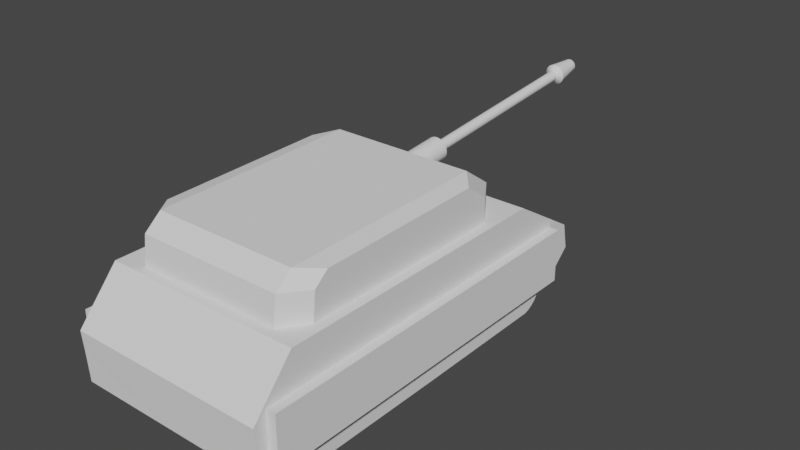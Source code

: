 # Source: Tanks.blend  (saved by Blender 2.80.75; exported with 4.5.12 LTS)
import bpy
from mathutils import Matrix  # noqa: F401  (used for matrix-valued properties, if any)

bpy.ops.wm.read_factory_settings(use_empty=True)
scene = bpy.context.scene
scene.name = 'Scene'

# ---- collections
col_collection = bpy.data.collections.new('Collection'); scene.collection.children.link(col_collection)

# ---- world
world_world = bpy.data.worlds.new('World'); scene.world = world_world
world_world.use_nodes = True; world_world.node_tree.nodes.clear()
_N = world_world.node_tree.nodes; _L = world_world.node_tree.links
n0 = _N.new('ShaderNodeOutputWorld'); n0.name = 'World Output'; n0.location = (300, 300)
n1 = _N.new('ShaderNodeBackground'); n1.name = 'Background'; n1.location = (10, 300)
n1.inputs[0].default_value = (0.05088, 0.05088, 0.05088, 1.0)
_L.new(n1.outputs[0], n0.inputs[0])
n0.is_active_output = True
world_world.color = (0.05088, 0.05088, 0.05088)
world_world.use_sun_shadow = False
world_world.sun_shadow_jitter_overblur = 0.0

# ---- meshes
me_cube_001 = bpy.data.meshes.new('Cube.001')
me_cube_001.from_pydata([(-1.5, -2.973, 0.2709), (-1.5, -2.406, 1.742), (-1.5, 2.667, 0.2709), (-1.5, 1.949, 1.742), (-1.5, -3.021, 1.039), (-1.5, 3.036, 1.072), (-1.5, 3.116, 0.6811), (0.0, 2.667, 0.2709), (0.0, 1.949, 1.742), (0.0, -2.973, 0.2709), (0.0, -2.406, 1.742), (0.0, -3.021, 1.039), (0.0, 3.036, 1.072), (0.0, 3.116, 0.6811), (-1.5, -2.997, 0.7093), (-1.5, 2.413, 0.7414), (-1.5, -2.64, 0.7253), (-0.8122, 2.667, 0.2709), (-0.8122, -2.973, 0.2709), (-0.8122, 2.413, 0.7414), (-0.8122, -2.64, 0.7253), (-1.5, -2.855, 0.2718), (-0.8122, -2.855, 0.2718), (-1.641, -2.823, 0.3875), (-1.641, -2.823, 1.189), (-1.641, 2.64, 0.3875), (-1.641, 2.64, 1.189), (-1.493, -2.823, 0.3875), (-1.493, -2.823, 1.189), (-1.493, 2.64, 0.3875), (-1.493, 2.64, 1.189)], [], [(6, 2, 15, 3, 5), (11, 10, 1, 4), (8, 3, 1, 10), (2, 6, 13, 7), (17, 7, 9, 18), (0, 9, 11, 4, 14), (6, 5, 12, 13), (5, 3, 8, 12), (15, 16, 14, 4, 1, 3), (16, 15, 19, 20), (14, 16, 21, 0), (17, 18, 22, 20, 19), (0, 21, 22, 18), (15, 2, 17, 19), (21, 16, 20, 22), (23, 24, 26, 25), (25, 26, 30, 29), (29, 30, 28, 27), (27, 28, 24, 23), (25, 29, 27, 23), (30, 26, 24, 28)])
_uv = me_cube_001.uv_layers.new(name='UVMap')
_uv.uv.foreach_set('vector', [0.4375, 0.25, 0.375, 0.25, 0.5, 0.25, 0.625, 0.25, 0.5, 0.25, 0.5, 0.875, 0.625, 0.875, 0.625, 1.0, 0.5, 1.0, 0.75, 0.5, 0.875, 0.5, 0.875, 0.75, 0.75, 0.75, 0.375, 0.25, 0.4375, 0.25, 0.4375, 0.375, 0.0, 0.0, 0.375, 0.25, 0.0, 0.0, 0.0, 0.0, 0.375, 0.0, 0.375, 0.0, 0.0, 0.0, 0.5, 0.875, 0.5, 1.0, 0.4375, 0.5, 0.4375, 0.25, 0.5, 0.25, 0.5, 0.375, 0.4375, 0.375, 0.5, 0.25, 0.625, 0.25, 0.625, 0.375, 0.5, 0.375, 0.5, 0.25, 0.4688, 0.375, 0.4375, 0.5, 0.5, 1.0, 0.875, 0.75, 0.625, 0.25, 0.4688, 0.375, 0.5, 0.25, 0.5, 0.25, 0.4688, 0.375, 0.4375, 0.5, 0.4688, 0.375, 0.4219, 0.1875, 0.375, 0.0, 0.375, 0.25, 0.375, 0.0, 0.4219, 0.1875, 0.4688, 0.375, 0.5, 0.25, 0.375, 0.0, 0.4219, 0.1875, 0.4219, 0.1875, 0.375, 0.0, 0.5, 0.25, 0.375, 0.25, 0.375, 0.25, 0.5, 0.25, 0.4219, 0.1875, 0.4688, 0.375, 0.4688, 0.375, 0.4219, 0.1875, 0.375, 0.0, 0.625, 0.0, 0.625, 0.25, 0.375, 0.25, 0.375, 0.25, 0.625, 0.25, 0.625, 0.5, 0.375, 0.5, 0.375, 0.5, 0.625, 0.5, 0.625, 0.75, 0.375, 0.75, 0.375, 0.75, 0.625, 0.75, 0.625, 1.0, 0.375, 1.0, 0.125, 0.5, 0.375, 0.5, 0.375, 0.75, 0.125, 0.75, 0.625, 0.5, 0.875, 0.5, 0.875, 0.75, 0.625, 0.75])
me_cube_001.use_remesh_preserve_volume = False
me_cube_001.use_remesh_preserve_attributes = False
me_cube_001.use_mirror_vertex_groups = False
me_cube_001.update()
me_cylinder = bpy.data.meshes.new('Cylinder')
me_cylinder.from_pydata([(-0.9597, 6.049, -3.572), (-0.9597, 6.049, -2.002), (-0.7675, 6.03, -3.572), (-0.7675, 6.03, -2.002), (-0.5827, 5.974, -3.572), (-0.5827, 5.974, -2.002), (-0.4124, 5.883, -3.572), (-0.4124, 5.883, -2.002), (-0.2632, 5.76, -3.572), (-0.2632, 5.76, -2.002), (-0.1407, 5.611, -3.572), (-0.1407, 5.611, -2.002), (-0.04965, 5.441, -3.572), (-0.04965, 5.441, -2.002), (0.006401, 5.256, -3.572), (0.006401, 5.256, -2.002), (0.02533, -0.00606, -3.572), (0.02533, -0.00606, -2.002), (0.006401, -5.746, -3.572), (0.006401, -5.746, -2.002), (-0.04965, -5.931, -3.572), (-0.04965, -5.931, -2.002), (-0.1407, -6.101, -3.572), (-0.1407, -6.101, -2.002), (-0.2632, -6.25, -3.572), (-0.2632, -6.25, -2.002), (-0.4124, -6.373, -3.572), (-0.4124, -6.373, -2.002), (-0.5827, -6.464, -3.572), (-0.5827, -6.464, -2.002), (-0.7675, -6.52, -3.572), (-0.7675, -6.52, -2.002), (-0.9597, -6.539, -3.572), (-0.9597, -6.539, -2.002), (-1.152, -6.52, -3.572), (-1.152, -6.52, -2.002), (-1.337, -6.464, -3.572), (-1.337, -6.464, -2.002), (-1.507, -6.373, -3.572), (-1.507, -6.373, -2.002), (-1.656, -6.25, -3.572), (-1.656, -6.25, -2.002), (-1.779, -6.101, -3.572), (-1.779, -6.101, -2.002), (-1.87, -5.931, -3.572), (-1.87, -5.931, -2.002), (-1.926, -5.746, -3.572), (-1.926, -5.746, -2.002), (-1.945, -5.554, -3.572), (-1.945, -5.554, -2.002), (-1.926, 5.256, -3.572), (-1.926, 5.256, -2.002), (-1.87, 5.441, -3.572), (-1.87, 5.441, -2.002), (-1.779, 5.611, -3.572), (-1.779, 5.611, -2.002), (-1.656, 5.76, -3.572), (-1.656, 5.76, -2.002), (-1.507, 5.883, -3.572), (-1.507, 5.883, -2.002), (-1.337, 5.974, -3.572), (-1.337, 5.974, -2.002), (-1.152, 6.03, -3.572), (-1.152, 6.03, -2.002)], [], [(0, 1, 3, 2), (2, 3, 5, 4), (4, 5, 7, 6), (6, 7, 9, 8), (8, 9, 11, 10), (10, 11, 13, 12), (12, 13, 15, 14), (14, 15, 17, 16), (16, 17, 19, 18), (18, 19, 21, 20), (20, 21, 23, 22), (22, 23, 25, 24), (24, 25, 27, 26), (26, 27, 29, 28), (28, 29, 31, 30), (30, 31, 33, 32), (32, 33, 35, 34), (34, 35, 37, 36), (36, 37, 39, 38), (38, 39, 41, 40), (40, 41, 43, 42), (42, 43, 45, 44), (44, 45, 47, 46), (46, 47, 49, 48), (48, 49, 51, 50), (50, 51, 53, 52), (52, 53, 55, 54), (54, 55, 57, 56), (56, 57, 59, 58), (58, 59, 61, 60), (3, 1, 63, 61, 59, 57, 55, 53, 51, 49, 47, 45, 43, 41, 39, 37, 35, 33, 31, 29, 27, 25, 23, 21, 19, 17, 15, 13, 11, 9, 7, 5), (60, 61, 63, 62), (62, 63, 1, 0), (0, 2, 4, 6, 8, 10, 12, 14, 16, 18, 20, 22, 24, 26, 28, 30, 32, 34, 36, 38, 40, 42, 44, 46, 48, 50, 52, 54, 56, 58, 60, 62)])
_uv = me_cylinder.uv_layers.new(name='UVMap')
_uv.uv.foreach_set('vector', [1.0, 0.5, 1.0, 1.0, 0.9688, 1.0, 0.9688, 0.5, 0.9688, 0.5, 0.9688, 1.0, 0.9375, 1.0, 0.9375, 0.5, 0.9375, 0.5, 0.9375, 1.0, 0.9062, 1.0, 0.9062, 0.5, 0.9062, 0.5, 0.9062, 1.0, 0.875, 1.0, 0.875, 0.5, 0.875, 0.5, 0.875, 1.0, 0.8438, 1.0, 0.8438, 0.5, 0.8438, 0.5, 0.8438, 1.0, 0.8125, 1.0, 0.8125, 0.5, 0.8125, 0.5, 0.8125, 1.0, 0.7812, 1.0, 0.7812, 0.5, 0.7812, 0.5, 0.7812, 1.0, 0.75, 1.0, 0.75, 0.5, 0.75, 0.5, 0.75, 1.0, 0.7188, 1.0, 0.7188, 0.5, 0.7188, 0.5, 0.7188, 1.0, 0.6875, 1.0, 0.6875, 0.5, 0.6875, 0.5, 0.6875, 1.0, 0.6562, 1.0, 0.6562, 0.5, 0.6562, 0.5, 0.6562, 1.0, 0.625, 1.0, 0.625, 0.5, 0.625, 0.5, 0.625, 1.0, 0.5938, 1.0, 0.5938, 0.5, 0.5938, 0.5, 0.5938, 1.0, 0.5625, 1.0, 0.5625, 0.5, 0.5625, 0.5, 0.5625, 1.0, 0.5312, 1.0, 0.5312, 0.5, 0.5312, 0.5, 0.5312, 1.0, 0.5, 1.0, 0.5, 0.5, 0.5, 0.5, 0.5, 1.0, 0.4688, 1.0, 0.4688, 0.5, 0.4688, 0.5, 0.4688, 1.0, 0.4375, 1.0, 0.4375, 0.5, 0.4375, 0.5, 0.4375, 1.0, 0.4062, 1.0, 0.4062, 0.5, 0.4062, 0.5, 0.4062, 1.0, 0.375, 1.0, 0.375, 0.5, 0.375, 0.5, 0.375, 1.0, 0.3438, 1.0, 0.3438, 0.5, 0.3438, 0.5, 0.3438, 1.0, 0.3125, 1.0, 0.3125, 0.5, 0.3125, 0.5, 0.3125, 1.0, 0.2812, 1.0, 0.2812, 0.5, 0.2812, 0.5, 0.2812, 1.0, 0.25, 1.0, 0.25, 0.5, 0.25, 0.5, 0.25, 1.0, 0.2188, 1.0, 0.2188, 0.5, 0.2188, 0.5, 0.2188, 1.0, 0.1875, 1.0, 0.1875, 0.5, 0.1875, 0.5, 0.1875, 1.0, 0.1562, 1.0, 0.1562, 0.5, 0.1562, 0.5, 0.1562, 1.0, 0.125, 1.0, 0.125, 0.5, 0.125, 0.5, 0.125, 1.0, 0.09375, 1.0, 0.09375, 0.5, 0.09375, 0.5, 0.09375, 1.0, 0.0625, 1.0, 0.0625, 0.5, 0.2968, 0.4854, 0.25, 0.49, 0.2032, 0.4854, 0.1582, 0.4717, 0.1167, 0.4496, 0.08029, 0.4197, 0.05045, 0.3833, 0.02827, 0.3418, 0.01461, 0.2968, 0.01, 0.25, 0.01461, 0.2032, 0.02827, 0.1582, 0.05045, 0.1167, 0.08029, 0.08029, 0.1167, 0.05045, 0.1582, 0.02827, 0.2032, 0.01461, 0.25, 0.01, 0.2968, 0.01461, 0.3418, 0.02827, 0.3833, 0.05045, 0.4197, 0.08029, 0.4496, 0.1167, 0.4717, 0.1582, 0.4854, 0.2032, 0.49, 0.25, 0.4854, 0.2968, 0.4717, 0.3418, 0.4496, 0.3833, 0.4197, 0.4197, 0.3833, 0.4496, 0.3418, 0.4717, 0.0625, 0.5, 0.0625, 1.0, 0.03125, 1.0, 0.03125, 0.5, 0.03125, 0.5, 0.03125, 1.0, 0.0, 1.0, 0.0, 0.5, 0.75, 0.49, 0.7968, 0.4854, 0.8418, 0.4717, 0.8833, 0.4496, 0.9197, 0.4197, 0.9496, 0.3833, 0.9717, 0.3418, 0.9854, 0.2968, 0.99, 0.25, 0.9854, 0.2032, 0.9717, 0.1582, 0.9496, 0.1167, 0.9197, 0.08029, 0.8833, 0.05045, 0.8418, 0.02827, 0.7968, 0.01461, 0.75, 0.01, 0.7032, 0.01461, 0.6582, 0.02827, 0.6167, 0.05045, 0.5803, 0.08029, 0.5504, 0.1167, 0.5283, 0.1582, 0.5146, 0.2032, 0.51, 0.25, 0.5146, 0.2968, 0.5283, 0.3418, 0.5504, 0.3833, 0.5803, 0.4197, 0.6167, 0.4496, 0.6582, 0.4717, 0.7032, 0.4854])
me_cylinder.use_remesh_preserve_volume = False
me_cylinder.use_remesh_preserve_attributes = False
me_cylinder.use_mirror_vertex_groups = False
me_cylinder.update()
me_cube_002 = bpy.data.meshes.new('Cube.002')
me_cube_002.from_pydata([(-1.096, -2.272, 1.742), (-1.096, -1.964, 2.383), (-1.096, 1.653, 1.742), (-1.096, 1.2, 2.429), (-1.096, -2.22, 2.169), (-1.096, 1.646, 2.11), (0.0, 1.653, 1.742), (0.0, 1.2, 2.429), (0.0, -2.272, 1.742), (0.0, -1.964, 2.383), (0.0, -2.22, 2.169), (0.0, 1.646, 2.11), (-1.346, 1.28, 1.742), (-1.346, -1.906, 1.742), (-1.346, -1.863, 2.156), (-1.346, -1.655, 2.33), (-1.346, 0.9125, 2.367), (-1.346, 1.275, 2.108)], [], [(1, 3, 16, 15), (10, 9, 1, 4), (7, 3, 1, 9), (8, 10, 4, 0), (2, 5, 11, 6), (2, 6, 8, 0), (5, 3, 7, 11), (13, 14, 15, 16, 17, 12), (2, 0, 13, 12), (5, 2, 12, 17), (4, 1, 15, 14), (3, 5, 17, 16), (0, 4, 14, 13)])
_uv = me_cube_002.uv_layers.new(name='UVMap')
_uv.uv.foreach_set('vector', [0.875, 0.75, 0.875, 0.5, 0.875, 0.5, 0.875, 0.75, 0.5, 0.875, 0.625, 0.875, 0.625, 1.0, 0.5, 1.0, 0.75, 0.5, 0.875, 0.5, 0.875, 0.75, 0.75, 0.75, 0.375, 0.875, 0.5, 0.875, 0.5, 1.0, 0.375, 1.0, 0.375, 0.25, 0.5, 0.25, 0.5, 0.375, 0.375, 0.375, 0.125, 0.5, 0.25, 0.5, 0.25, 0.75, 0.125, 0.75, 0.5, 0.25, 0.625, 0.25, 0.625, 0.375, 0.5, 0.375, 0.375, 0.0, 0.5, 0.0, 0.625, 0.0, 0.625, 0.25, 0.5, 0.25, 0.375, 0.25, 0.125, 0.5, 0.125, 0.75, 0.125, 0.75, 0.125, 0.5, 0.5, 0.25, 0.375, 0.25, 0.375, 0.25, 0.5, 0.25, 0.5, 1.0, 0.625, 1.0, 0.625, 1.0, 0.5, 1.0, 0.625, 0.25, 0.5, 0.25, 0.5, 0.25, 0.625, 0.25, 0.375, 1.0, 0.5, 1.0, 0.5, 1.0, 0.375, 1.0])
me_cube_002.use_remesh_preserve_volume = False
me_cube_002.use_remesh_preserve_attributes = False
me_cube_002.use_mirror_vertex_groups = False
me_cube_002.update()
me_cube_003 = bpy.data.meshes.new('Cube.003')
me_cube_003.from_pydata([(2.553e-06, -0.3088, -0.2017), (2.555e-06, 0.4198, -0.1344), (2.496e-06, -0.3405, 0.1417), (2.499e-06, 0.3881, 0.209), (-0.03363, -0.3402, 0.1384), (-0.03363, 0.3884, 0.2057), (-0.06598, -0.3393, 0.1286), (-0.06598, 0.3893, 0.1959), (-0.09579, -0.3379, 0.1128), (-0.09579, 0.3908, 0.18), (-0.1219, -0.3359, 0.09142), (-0.1219, 0.3928, 0.1587), (-0.1434, -0.3335, 0.0654), (-0.1434, 0.3952, 0.1327), (-0.1593, -0.3308, 0.03572), (-0.1593, 0.3979, 0.103), (-0.1691, -0.3278, 0.003513), (-0.1691, 0.4009, 0.07077), (-0.1724, -0.3247, -0.02998), (-0.1724, 0.404, 0.03728), (-0.1691, -0.3216, -0.06348), (-0.1691, 0.4071, 0.003781), (-0.1593, -0.3186, -0.09568), (-0.1593, 0.41, -0.02843), (-0.1434, -0.3159, -0.1254), (-0.1434, 0.4128, -0.05811), (-0.1219, -0.3135, -0.1514), (-0.1219, 0.4152, -0.08413), (-0.09579, -0.3115, -0.1727), (-0.09579, 0.4171, -0.1055), (-0.06598, -0.3101, -0.1886), (-0.06598, 0.4186, -0.1213), (-0.03363, -0.3092, -0.1984), (-0.03363, 0.4195, -0.1311), (2.372e-06, 0.4089, -0.04099), (2.346e-06, 0.3945, 0.1151), (-0.01529, 0.3946, 0.1136), (-0.03, 0.395, 0.1092), (-0.04355, 0.3957, 0.102), (-0.05543, 0.3966, 0.09226), (-0.06518, 0.3977, 0.08043), (-0.07242, 0.3989, 0.06694), (-0.07688, 0.4003, 0.0523), (-0.07839, 0.4017, 0.03707), (-0.07688, 0.4031, 0.02184), (-0.07242, 0.4044, 0.007196), (-0.06518, 0.4057, -0.0063), (-0.05543, 0.4068, -0.01813), (-0.04355, 0.4077, -0.02784), (-0.03, 0.4083, -0.03505), (-0.01529, 0.4087, -0.03949), (1.37e-06, 3.308, 0.2266), (1.344e-06, 3.293, 0.3827), (-0.01529, 3.293, 0.3812), (-0.03, 3.294, 0.3768), (-0.04355, 3.294, 0.3695), (-0.05543, 3.295, 0.3598), (-0.06518, 3.296, 0.348), (-0.07242, 3.298, 0.3345), (-0.07688, 3.299, 0.3199), (-0.07839, 3.3, 0.3046), (-0.07688, 3.302, 0.2894), (-0.07242, 3.303, 0.2748), (-0.06518, 3.304, 0.2613), (-0.05543, 3.306, 0.2494), (-0.04355, 3.306, 0.2397), (-0.03, 3.307, 0.2325), (-0.01529, 3.308, 0.2281), (1.294e-06, 3.387, 0.156), (1.244e-06, 3.358, 0.4666), (-0.03042, 3.358, 0.4636), (-0.05967, 3.359, 0.4547), (-0.08663, 3.36, 0.4404), (-0.1103, 3.362, 0.4211), (-0.1297, 3.364, 0.3975), (-0.1441, 3.367, 0.3707), (-0.1529, 3.37, 0.3416), (-0.1559, 3.372, 0.3113), (-0.1529, 3.375, 0.281), (-0.1441, 3.378, 0.2519), (-0.1297, 3.38, 0.225), (-0.1103, 3.383, 0.2015), (-0.08663, 3.384, 0.1822), (-0.05967, 3.386, 0.1678), (-0.03042, 3.386, 0.159), (1.3e-06, 3.813, 0.2555), (1.269e-06, 3.795, 0.4467), (-0.01873, 3.796, 0.4449), (-0.03673, 3.796, 0.4394), (-0.05333, 3.797, 0.4306), (-0.06787, 3.798, 0.4187), (-0.07981, 3.799, 0.4042), (-0.08868, 3.801, 0.3877), (-0.09414, 3.802, 0.3698), (-0.09599, 3.804, 0.3511), (-0.09414, 3.806, 0.3325), (-0.08868, 3.808, 0.3146), (-0.07981, 3.809, 0.298), (-0.06787, 3.81, 0.2835), (-0.05333, 3.812, 0.2717), (-0.03673, 3.812, 0.2628), (-0.01872, 3.813, 0.2574)], [], [(86, 85, 101, 100, 99, 98, 97, 96, 95, 94, 93, 92, 91, 90, 89, 88, 87), (2, 3, 5, 4), (4, 5, 7, 6), (6, 7, 9, 8), (8, 9, 11, 10), (10, 11, 13, 12), (12, 13, 15, 14), (14, 15, 17, 16), (16, 17, 19, 18), (18, 19, 21, 20), (20, 21, 23, 22), (22, 23, 25, 24), (24, 25, 27, 26), (26, 27, 29, 28), (28, 29, 31, 30), (30, 31, 33, 32), (32, 33, 1, 0), (44, 43, 60, 61), (7, 5, 36, 37), (25, 23, 45, 46), (17, 15, 41, 42), (1, 33, 50, 34), (9, 7, 37, 38), (27, 25, 46, 47), (19, 17, 42, 43), (11, 9, 38, 39), (29, 27, 47, 48), (0, 2, 4, 6, 8, 10, 12, 14, 16, 18, 20, 22, 24, 26, 28, 30, 32), (21, 19, 43, 44), (13, 11, 39, 40), (31, 29, 48, 49), (5, 3, 35, 36), (23, 21, 44, 45), (15, 13, 40, 41), (33, 31, 49, 50), (45, 44, 61, 62), (46, 45, 62, 63), (47, 46, 63, 64), (48, 47, 64, 65), (49, 48, 65, 66), (36, 35, 52, 53), (50, 49, 66, 67), (37, 36, 53, 54), (34, 50, 67, 51), (38, 37, 54, 55), (39, 38, 55, 56), (40, 39, 56, 57), (41, 40, 57, 58), (42, 41, 58, 59), (43, 42, 59, 60), (64, 63, 80, 81), (65, 64, 81, 82), (66, 65, 82, 83), (53, 52, 69, 70), (67, 66, 83, 84), (54, 53, 70, 71), (51, 67, 84, 68), (55, 54, 71, 72), (56, 55, 72, 73), (57, 56, 73, 74), (58, 57, 74, 75), (59, 58, 75, 76), (60, 59, 76, 77), (61, 60, 77, 78), (62, 61, 78, 79), (63, 62, 79, 80), (84, 83, 100, 101), (71, 70, 87, 88), (68, 84, 101, 85), (72, 71, 88, 89), (73, 72, 89, 90), (74, 73, 90, 91), (75, 74, 91, 92), (76, 75, 92, 93), (77, 76, 93, 94), (78, 77, 94, 95), (79, 78, 95, 96), (80, 79, 96, 97), (81, 80, 97, 98), (82, 81, 98, 99), (83, 82, 99, 100), (70, 69, 86, 87)])
_uv = me_cube_003.uv_layers.new(name='UVMap')
_uv.uv.foreach_set('vector', [0.5, 1.0, 0.0, 1.0, 0.03125, 1.0, 0.0625, 1.0, 0.09375, 1.0, 0.125, 1.0, 0.1562, 1.0, 0.1875, 1.0, 0.2188, 1.0, 0.25, 1.0, 0.2812, 1.0, 0.3125, 1.0, 0.3438, 1.0, 0.375, 1.0, 0.4062, 1.0, 0.4375, 1.0, 0.4688, 1.0, 0.5, 0.5, 0.5, 1.0, 0.4688, 1.0, 0.4688, 0.5, 0.4688, 0.5, 0.4688, 1.0, 0.4375, 1.0, 0.4375, 0.5, 0.4375, 0.5, 0.4375, 1.0, 0.4062, 1.0, 0.4062, 0.5, 0.4062, 0.5, 0.4062, 1.0, 0.375, 1.0, 0.375, 0.5, 0.375, 0.5, 0.375, 1.0, 0.3438, 1.0, 0.3438, 0.5, 0.3438, 0.5, 0.3438, 1.0, 0.3125, 1.0, 0.3125, 0.5, 0.3125, 0.5, 0.3125, 1.0, 0.2812, 1.0, 0.2812, 0.5, 0.2812, 0.5, 0.2812, 1.0, 0.25, 1.0, 0.25, 0.5, 0.25, 0.5, 0.25, 1.0, 0.2188, 1.0, 0.2188, 0.5, 0.2188, 0.5, 0.2188, 1.0, 0.1875, 1.0, 0.1875, 0.5, 0.1875, 0.5, 0.1875, 1.0, 0.1562, 1.0, 0.1562, 0.5, 0.1562, 0.5, 0.1562, 1.0, 0.125, 1.0, 0.125, 0.5, 0.125, 0.5, 0.125, 1.0, 0.09375, 1.0, 0.09375, 0.5, 0.09375, 0.5, 0.09375, 1.0, 0.0625, 1.0, 0.0625, 0.5, 0.0625, 0.5, 0.0625, 1.0, 0.03125, 1.0, 0.03125, 0.5, 0.03125, 0.5, 0.03125, 1.0, 0.0, 1.0, 0.0, 0.5, 0.2188, 1.0, 0.25, 1.0, 0.25, 1.0, 0.2188, 1.0, 0.4375, 1.0, 0.4688, 1.0, 0.4688, 1.0, 0.4375, 1.0, 0.1562, 1.0, 0.1875, 1.0, 0.1875, 1.0, 0.1562, 1.0, 0.2812, 1.0, 0.3125, 1.0, 0.3125, 1.0, 0.2812, 1.0, 0.0, 1.0, 0.03125, 1.0, 0.03125, 1.0, 0.0, 1.0, 0.4062, 1.0, 0.4375, 1.0, 0.4375, 1.0, 0.4062, 1.0, 0.125, 1.0, 0.1562, 1.0, 0.1562, 1.0, 0.125, 1.0, 0.25, 1.0, 0.2812, 1.0, 0.2812, 1.0, 0.25, 1.0, 0.375, 1.0, 0.4062, 1.0, 0.4062, 1.0, 0.375, 1.0, 0.09375, 1.0, 0.125, 1.0, 0.125, 1.0, 0.09375, 1.0, 0.0, 0.5, 0.5, 0.5, 0.4688, 0.5, 0.4375, 0.5, 0.4062, 0.5, 0.375, 0.5, 0.3438, 0.5, 0.3125, 0.5, 0.2812, 0.5, 0.25, 0.5, 0.2188, 0.5, 0.1875, 0.5, 0.1562, 0.5, 0.125, 0.5, 0.09375, 0.5, 0.0625, 0.5, 0.03125, 0.5, 0.2188, 1.0, 0.25, 1.0, 0.25, 1.0, 0.2188, 1.0, 0.3438, 1.0, 0.375, 1.0, 0.375, 1.0, 0.3438, 1.0, 0.0625, 1.0, 0.09375, 1.0, 0.09375, 1.0, 0.0625, 1.0, 0.4688, 1.0, 0.5, 1.0, 0.5, 1.0, 0.4688, 1.0, 0.1875, 1.0, 0.2188, 1.0, 0.2188, 1.0, 0.1875, 1.0, 0.3125, 1.0, 0.3438, 1.0, 0.3438, 1.0, 0.3125, 1.0, 0.03125, 1.0, 0.0625, 1.0, 0.0625, 1.0, 0.03125, 1.0, 0.1875, 1.0, 0.2188, 1.0, 0.2188, 1.0, 0.1875, 1.0, 0.1562, 1.0, 0.1875, 1.0, 0.1875, 1.0, 0.1562, 1.0, 0.125, 1.0, 0.1562, 1.0, 0.1562, 1.0, 0.125, 1.0, 0.09375, 1.0, 0.125, 1.0, 0.125, 1.0, 0.09375, 1.0, 0.0625, 1.0, 0.09375, 1.0, 0.09375, 1.0, 0.0625, 1.0, 0.4688, 1.0, 0.5, 1.0, 0.5, 1.0, 0.4688, 1.0, 0.03125, 1.0, 0.0625, 1.0, 0.0625, 1.0, 0.03125, 1.0, 0.4375, 1.0, 0.4688, 1.0, 0.4688, 1.0, 0.4375, 1.0, 0.0, 1.0, 0.03125, 1.0, 0.03125, 1.0, 0.0, 1.0, 0.4062, 1.0, 0.4375, 1.0, 0.4375, 1.0, 0.4062, 1.0, 0.375, 1.0, 0.4062, 1.0, 0.4062, 1.0, 0.375, 1.0, 0.3438, 1.0, 0.375, 1.0, 0.375, 1.0, 0.3438, 1.0, 0.3125, 1.0, 0.3438, 1.0, 0.3438, 1.0, 0.3125, 1.0, 0.2812, 1.0, 0.3125, 1.0, 0.3125, 1.0, 0.2812, 1.0, 0.25, 1.0, 0.2812, 1.0, 0.2812, 1.0, 0.25, 1.0, 0.125, 1.0, 0.1562, 1.0, 0.1562, 1.0, 0.125, 1.0, 0.09375, 1.0, 0.125, 1.0, 0.125, 1.0, 0.09375, 1.0, 0.0625, 1.0, 0.09375, 1.0, 0.09375, 1.0, 0.0625, 1.0, 0.4688, 1.0, 0.5, 1.0, 0.5, 1.0, 0.4688, 1.0, 0.03125, 1.0, 0.0625, 1.0, 0.0625, 1.0, 0.03125, 1.0, 0.4375, 1.0, 0.4688, 1.0, 0.4688, 1.0, 0.4375, 1.0, 0.0, 1.0, 0.03125, 1.0, 0.03125, 1.0, 0.0, 1.0, 0.4062, 1.0, 0.4375, 1.0, 0.4375, 1.0, 0.4062, 1.0, 0.375, 1.0, 0.4062, 1.0, 0.4062, 1.0, 0.375, 1.0, 0.3438, 1.0, 0.375, 1.0, 0.375, 1.0, 0.3438, 1.0, 0.3125, 1.0, 0.3438, 1.0, 0.3438, 1.0, 0.3125, 1.0, 0.2812, 1.0, 0.3125, 1.0, 0.3125, 1.0, 0.2812, 1.0, 0.25, 1.0, 0.2812, 1.0, 0.2812, 1.0, 0.25, 1.0, 0.2188, 1.0, 0.25, 1.0, 0.25, 1.0, 0.2188, 1.0, 0.1875, 1.0, 0.2188, 1.0, 0.2188, 1.0, 0.1875, 1.0, 0.1562, 1.0, 0.1875, 1.0, 0.1875, 1.0, 0.1562, 1.0, 0.03125, 1.0, 0.0625, 1.0, 0.0625, 1.0, 0.03125, 1.0, 0.4375, 1.0, 0.4688, 1.0, 0.4688, 1.0, 0.4375, 1.0, 0.0, 1.0, 0.03125, 1.0, 0.03125, 1.0, 0.0, 1.0, 0.4062, 1.0, 0.4375, 1.0, 0.4375, 1.0, 0.4062, 1.0, 0.375, 1.0, 0.4062, 1.0, 0.4062, 1.0, 0.375, 1.0, 0.3438, 1.0, 0.375, 1.0, 0.375, 1.0, 0.3438, 1.0, 0.3125, 1.0, 0.3438, 1.0, 0.3438, 1.0, 0.3125, 1.0, 0.2812, 1.0, 0.3125, 1.0, 0.3125, 1.0, 0.2812, 1.0, 0.25, 1.0, 0.2812, 1.0, 0.2812, 1.0, 0.25, 1.0, 0.2188, 1.0, 0.25, 1.0, 0.25, 1.0, 0.2188, 1.0, 0.1875, 1.0, 0.2188, 1.0, 0.2188, 1.0, 0.1875, 1.0, 0.1562, 1.0, 0.1875, 1.0, 0.1875, 1.0, 0.1562, 1.0, 0.125, 1.0, 0.1562, 1.0, 0.1562, 1.0, 0.125, 1.0, 0.09375, 1.0, 0.125, 1.0, 0.125, 1.0, 0.09375, 1.0, 0.0625, 1.0, 0.09375, 1.0, 0.09375, 1.0, 0.0625, 1.0, 0.4688, 1.0, 0.5, 1.0, 0.5, 1.0, 0.4688, 1.0])
me_cube_003.use_remesh_preserve_volume = False
me_cube_003.use_remesh_preserve_attributes = False
me_cube_003.use_mirror_vertex_groups = False
me_cube_003.update()

# ---- objects
ob_draw = bpy.data.objects.new('Draw', None)
ob_base = bpy.data.objects.new('Base', me_cube_001)
ob_tracks = bpy.data.objects.new('Tracks', me_cylinder)
ob_turret = bpy.data.objects.new('Turret', me_cube_002)
ob_canon = bpy.data.objects.new('Canon', me_cube_003)

# ---- transforms, parenting, visibility, modifiers, constraints
ob_draw.location = (-5.353, 0.6997, 1.719)
ob_draw.rotation_euler = (0.0, 4.218e-08, 1.571)
ob_draw.empty_display_type = 'IMAGE'
ob_draw.empty_display_size = 10.94
ob_draw.empty_image_offset = (-0.5147, -0.806)
ob_draw.lineart.crease_threshold = 0.0
ob_base.location = (0.0, 0.0, 0.0)
ob_base.lineart.crease_threshold = 0.0
_m = ob_base.modifiers.new('Mirror', 'MIRROR')
ob_tracks.location = (-1.421e-14, 0.0, 0.0)
ob_tracks.rotation_euler = (0.0, 1.571, 0.0)
ob_tracks.scale = (0.4144, 0.4144, 0.4144)
ob_tracks.lineart.crease_threshold = 0.0
_m = ob_tracks.modifiers.new('Mirror', 'MIRROR')
_m.use_axis = (False, False, True)
ob_turret.location = (0.0, 0.0, 0.0)
ob_turret.lineart.crease_threshold = 0.0
_m = ob_turret.modifiers.new('Mirror', 'MIRROR')
ob_canon.location = (0.0, 1.586, 2.146)
ob_canon.lineart.crease_threshold = 0.0
_m = ob_canon.modifiers.new('Mirror', 'MIRROR')

# ---- collection membership
col_collection.objects.link(ob_draw)
col_collection.objects.link(ob_base)
col_collection.objects.link(ob_tracks)
col_collection.objects.link(ob_turret)
col_collection.objects.link(ob_canon)

# ---- scene / render settings (as saved in the file)
scene.frame_start = 1; scene.frame_end = 250; scene.frame_set(1)
scene.render.engine = 'BLENDER_EEVEE_NEXT'
scene.cycles.use_denoising = False
scene.cycles.samples = 128
scene.cycles.sampling_pattern = 'TABULATED_SOBOL'
scene.cycles.use_adaptive_sampling = False
scene.cycles.use_light_tree = False
scene.view_settings.view_transform = 'Filmic'
bpy.context.view_layer.update()

# ---- added for rendering (the .blend has no active camera and no usable light): camera, sun
cam_auto = bpy.data.cameras.new('AutoCamera')
cam_auto.lens = 50.0
cam_auto.sensor_width = 36.0
cam_auto.clip_end = 1000.0
ob_auto_camera = bpy.data.objects.new('AutoCamera', cam_auto)
scene.collection.objects.link(ob_auto_camera)
ob_auto_camera.location = (8.70631, -9.25833, 8.26627)
ob_auto_camera.rotation_euler = (1.09748, -7.21219e-08, 0.694738)
scene.camera = ob_auto_camera
light_auto_sun = bpy.data.lights.new('AutoSun', 'SUN')
light_auto_sun.energy = 3.0
light_auto_sun.angle = 0.0523599
ob_auto_sun = bpy.data.objects.new('AutoSun', light_auto_sun)
scene.collection.objects.link(ob_auto_sun)
ob_auto_sun.rotation_euler = (0.872665, 0.174533, 0.523599)
bpy.context.view_layer.update()
